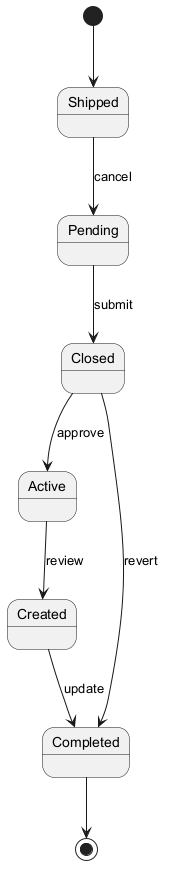

The diagram above was rendered by PlantUML. Its source (embedded in the PNG):
@startuml
skinparam backgroundColor #FFFFFF
skinparam classBackgroundColor #F1F8E9
skinparam classBorderColor #33691E
[*] --> Shipped
Shipped --> Pending : cancel
Pending --> Closed : submit
Closed --> Active : approve
Active --> Created : review
Created --> Completed : update
Closed --> Completed : revert
Completed --> [*]
@enduml